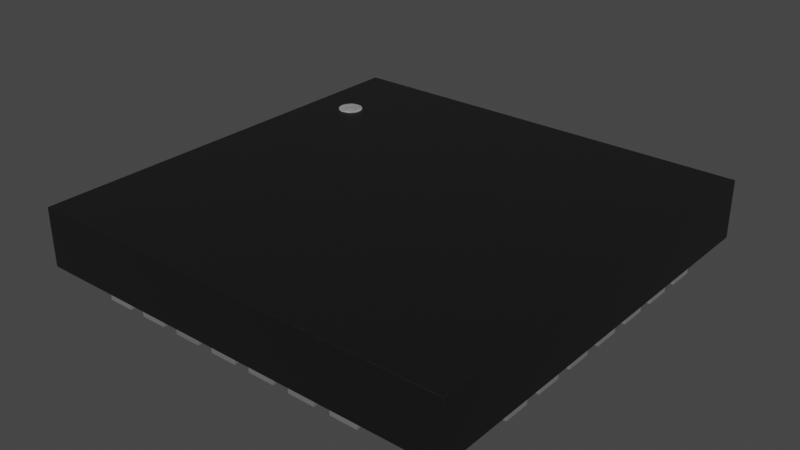 # Source: UFQFN-28-1EP_4x4mm.blend  (saved by Blender 4.1.23; exported with 4.5.12 LTS)
import bpy
from mathutils import Matrix  # noqa: F401  (used for matrix-valued properties, if any)

bpy.ops.wm.read_factory_settings(use_empty=True)
scene = bpy.context.scene
scene.name = 'Scene'

# ---- collections
col_collection = bpy.data.collections.new('Collection'); scene.collection.children.link(col_collection)

# ---- materials (node trees are filled in below, after node groups)
mat_plastic_chip = bpy.data.materials.new('plastic_chip')
mat_plastic_chip.use_transparent_shadow = False
mat_plastic_chip.preview_render_type = 'CUBE'
mat_white_markings = bpy.data.materials.new('white_markings')
mat_white_markings.use_transparent_shadow = False
mat_white_markings.preview_render_type = 'FLAT'
mat_metal_pins = bpy.data.materials.new('metal_pins')
mat_metal_pins.use_transparent_shadow = False
mat_metal_pins.preview_render_type = 'CUBE'

# ---- material node trees
mat_plastic_chip.use_nodes = True; mat_plastic_chip.node_tree.nodes.clear()
_N = mat_plastic_chip.node_tree.nodes; _L = mat_plastic_chip.node_tree.links
n0 = _N.new('ShaderNodeBsdfPrincipled'); n0.name = 'Principled BSDF'; n0.location = (10, 300)
n0.distribution = 'GGX'
n0.subsurface_method = 'BURLEY'
n0.inputs[0].default_value = (0.009312, 0.009312, 0.009312, 1.0)
n0.inputs[1].default_value = 0.1372
n0.inputs[2].default_value = 0.3706
n0.inputs[3].default_value = 1.45
n0.inputs[27].default_value = (0.0, 0.0, 0.0, 1.0)
n0.inputs[28].default_value = 1.0
n1 = _N.new('ShaderNodeOutputMaterial'); n1.name = 'Material Output'; n1.location = (300, 300)
n2 = _N.new('ShaderNodeTexNoise'); n2.name = 'Noise Texture'; n2.location = (-893, 54)
n2.inputs[2].default_value = 200.0
n2.inputs[3].default_value = 3.6
n2.inputs[4].default_value = 0.8375
n3 = _N.new('ShaderNodeBump'); n3.name = 'Bump'; n3.location = (-604, -53)
n3.inputs[0].default_value = 0.08
n3.inputs[1].default_value = 1.0
n3.inputs[2].default_value = 1.0
_L.new(n0.outputs[0], n1.inputs[0])
_L.new(n2.outputs[0], n3.inputs[3])
_L.new(n3.outputs[0], n0.inputs[5])
n1.is_active_output = True
mat_white_markings.use_nodes = True; mat_white_markings.node_tree.nodes.clear()
_N = mat_white_markings.node_tree.nodes; _L = mat_white_markings.node_tree.links
n0 = _N.new('ShaderNodeOutputMaterial'); n0.name = 'Material Output'; n0.location = (300, 300)
n1 = _N.new('ShaderNodeBsdfPrincipled'); n1.name = 'Principled BSDF'; n1.location = (-34, 272)
n1.distribution = 'GGX'
n1.subsurface_method = 'BURLEY'
n1.inputs[1].default_value = 0.02
n1.inputs[2].default_value = 0.4636
n1.inputs[3].default_value = 1.4
n1.inputs[8].default_value = 1.0
n1.inputs[10].default_value = 0.3682
n1.inputs[13].default_value = 0.6591
n1.inputs[18].default_value = 0.2318
n1.inputs[20].default_value = 0.6709
n1.inputs[24].default_value = 0.1191
n1.inputs[27].default_value = (0.0, 0.0, 0.0, 1.0)
n1.inputs[28].default_value = 1.0
n2 = _N.new('ShaderNodeMapping'); n2.name = 'Mapping'; n2.location = (-1010, 265)
n2.inputs[3].default_value = (3.0, 1.0, 1.0)
n3 = _N.new('ShaderNodeTexCoord'); n3.name = 'Texture Coordinate'; n3.location = (-1250, 180)
n4 = _N.new('ShaderNodeBump'); n4.name = 'Bump'; n4.location = (-376, -99)
n4.inputs[0].default_value = 0.05
n4.inputs[1].default_value = 1.0
n4.inputs[2].default_value = 1.0
n5 = _N.new('ShaderNodeTexNoise'); n5.name = 'Noise Texture'; n5.location = (-662, 176)
n5.inputs[2].default_value = 88.0
n5.inputs[3].default_value = 10.8
n5.inputs[4].default_value = 0.9167
n5.inputs[8].default_value = 1.6
n6 = _N.new('ShaderNodeValToRGB'); n6.name = 'ColorRamp'; n6.location = (-354, 186)
while len(n6.color_ramp.elements) > 1: n6.color_ramp.elements.remove(n6.color_ramp.elements[-1])
n6.color_ramp.elements[0].position = 0.0; n6.color_ramp.elements[0].color = (0.2596, 0.2596, 0.2596, 1.0)
_e = n6.color_ramp.elements.new(1.0); _e.color = (0.6303, 0.6303, 0.6303, 1.0)
n7 = _N.new('ShaderNodeMix'); n7.name = 'Mix'; n7.location = (-204, 152)
n7.data_type = 'RGBA'
n7.inputs[0].default_value = 0.3682
n7.inputs[7].default_value = (0.2525, 0.2525, 0.2525, 1.0)
_L.new(n5.outputs[0], n6.inputs[0])
_L.new(n1.outputs[0], n0.inputs[0])
_L.new(n3.outputs[2], n2.inputs[0])
_L.new(n2.outputs[0], n5.inputs[0])
_L.new(n5.outputs[0], n4.inputs[3])
_L.new(n4.outputs[0], n1.inputs[5])
_L.new(n6.outputs[0], n7.inputs[6])
_L.new(n7.outputs[2], n1.inputs[0])
n0.is_active_output = True
mat_metal_pins.use_nodes = True; mat_metal_pins.node_tree.nodes.clear()
_N = mat_metal_pins.node_tree.nodes; _L = mat_metal_pins.node_tree.links
n0 = _N.new('ShaderNodeMapping'); n0.name = 'Mapping'; n0.location = (-1447, -91)
n0.inputs[3].default_value = (4.8, 1.2, 1.1)
n1 = _N.new('ShaderNodeBsdfPrincipled'); n1.name = 'Principled BSDF'; n1.location = (-560, 254)
n1.distribution = 'GGX'
n1.subsurface_method = 'BURLEY'
n1.inputs[1].default_value = 0.7818
n1.inputs[2].default_value = 0.2886
n1.inputs[3].default_value = 1.45
n1.inputs[13].default_value = 0.0
n1.inputs[27].default_value = (0.0, 0.0, 0.0, 1.0)
n1.inputs[28].default_value = 1.0
n2 = _N.new('ShaderNodeOutputMaterial'); n2.name = 'Material Output.002'; n2.location = (-205, 253)
n2.width = 213
n3 = _N.new('ShaderNodeTexNoise'); n3.name = 'Noise Texture.002'; n3.location = (-1228, -73)
n3.inputs[2].default_value = 0.1
n3.inputs[3].default_value = 7.0
n3.inputs[4].default_value = 0.6
n3.inputs[8].default_value = 0.4
n4 = _N.new('ShaderNodeTexCoord'); n4.name = 'Texture Coordinate'; n4.location = (-1636, -116)
n5 = _N.new('ShaderNodeMix'); n5.name = 'Mix.001'; n5.location = (-921, 45)
n5.data_type = 'RGBA'
n5.inputs[6].default_value = (0.9398, 0.9547, 1.0, 1.0)
n5.inputs[7].default_value = (0.13, 0.1259, 0.1359, 1.0)
n6 = _N.new('ShaderNodeBump'); n6.name = 'Bump.001'; n6.location = (-1001, -227)
n6.inputs[0].default_value = 0.05
n6.inputs[1].default_value = 0.01
n6.inputs[2].default_value = 1.0
_L.new(n1.outputs[0], n2.inputs[0])
_L.new(n3.outputs[0], n6.inputs[3])
_L.new(n0.outputs[0], n3.inputs[0])
_L.new(n3.outputs[0], n5.inputs[0])
_L.new(n4.outputs[3], n0.inputs[0])
_L.new(n5.outputs[2], n1.inputs[0])
_L.new(n6.outputs[0], n1.inputs[5])
n2.is_active_output = True

# ---- world
world_world = bpy.data.worlds.new('World'); scene.world = world_world
world_world.use_nodes = True; world_world.node_tree.nodes.clear()
_N = world_world.node_tree.nodes; _L = world_world.node_tree.links
n0 = _N.new('ShaderNodeOutputWorld'); n0.name = 'World Output'; n0.location = (300, 300)
n1 = _N.new('ShaderNodeBackground'); n1.name = 'Background'; n1.location = (10, 300)
n1.inputs[0].default_value = (0.05088, 0.05088, 0.05088, 1.0)
_L.new(n1.outputs[0], n0.inputs[0])
n0.is_active_output = True
world_world.color = (0.05088, 0.05088, 0.05088)
world_world.use_sun_shadow = False
world_world.sun_shadow_jitter_overblur = 0.0

# ---- meshes
me_shape_9_indexedfaceset_084 = bpy.data.meshes.new('SHAPE_9_IndexedFaceSet.084')
me_shape_9_indexedfaceset_084.from_pydata([(-0.8074, -0.8074, 0.2402), (0.8074, -0.8074, 0.02008), (0.8074, 0.8074, 0.2402), (0.8074, -0.8074, 0.2402), (0.8074, 0.8074, 0.02008), (-0.8074, 0.8074, 0.2402), (-0.8074, -0.8074, 0.02008), (-0.8074, 0.8074, 0.02008), (-0.8051, 0.4224, 0.0), (-0.6051, 0.4224, 0.05), (-0.8051, 0.4224, 0.05), (-0.8051, 0.5224, 0.05), (-0.8051, 0.5224, 0.0), (-0.6051, 0.5224, 0.0), (-0.6051, 0.4224, 0.0), (-0.6051, 0.5224, 0.05), (-0.6051, 0.265, 0.05), (-0.6051, 0.365, 0.0), (-0.6051, 0.365, 0.05), (-0.8051, 0.365, 0.0), (-0.8051, 0.365, 0.05), (-0.6051, 0.265, 0.0), (-0.8051, 0.265, 0.0), (-0.8051, 0.265, 0.05), (-0.8051, 0.1075, 0.05), (-0.6051, 0.2075, 0.05), (-0.8051, 0.1075, 0.0), (-0.8051, 0.2075, 0.05), (-0.8051, 0.2075, 0.0), (-0.6051, 0.2075, 0.0), (-0.6051, 0.1075, 0.0), (-0.6051, 0.1075, 0.05), (-0.6051, -0.05, 0.0), (-0.8051, -0.05, 0.0), (-0.8051, -0.05, 0.05), (-0.6051, 0.05, 0.05), (-0.6051, -0.05, 0.05), (-0.6051, 0.05, 0.0), (-0.8051, 0.05, 0.0), (-0.8051, 0.05, 0.05), (-0.6051, -0.2075, 0.0), (-0.8051, -0.2075, 0.0), (-0.6051, -0.2075, 0.05), (-0.6051, -0.1075, 0.05), (-0.6051, -0.1075, 0.0), (-0.8051, -0.1075, 0.05), (-0.8051, -0.1075, 0.0), (-0.8051, -0.2075, 0.05), (-0.8051, -0.365, 0.0), (-0.6051, -0.365, 0.05), (-0.8051, -0.365, 0.05), (-0.6051, -0.265, 0.0), (-0.8051, -0.265, 0.0), (-0.8051, -0.265, 0.05), (-0.6051, -0.365, 0.0), (-0.6051, -0.265, 0.05), (-0.8051, -0.5224, 0.0), (-0.6051, -0.5224, 0.05), (-0.8051, -0.4224, 0.05), (-0.8051, -0.5224, 0.05), (-0.8051, -0.4224, 0.0), (-0.6051, -0.4224, 0.0), (-0.6051, -0.5224, 0.0), (-0.6051, -0.4224, 0.05), (-0.5224, -0.8051, 0.0), (-0.5224, -0.6051, 0.0), (-0.5224, -0.6051, 0.05), (-0.4224, -0.6051, 0.05), (-0.4224, -0.6051, 0.0), (-0.4224, -0.8051, 0.0), (-0.5224, -0.8051, 0.05), (-0.4224, -0.8051, 0.05), (-0.365, -0.8051, 0.0), (-0.265, -0.8051, 0.05), (-0.365, -0.6051, 0.0), (-0.265, -0.6051, 0.0), (-0.265, -0.6051, 0.05), (-0.265, -0.8051, 0.0), (-0.365, -0.8051, 0.05), (-0.365, -0.6051, 0.05), (-0.1075, -0.8051, 0.05), (-0.1075, -0.6051, 0.0), (-0.1075, -0.8051, 0.0), (-0.1075, -0.6051, 0.05), (-0.2075, -0.6051, 0.0), (-0.2075, -0.8051, 0.0), (-0.2075, -0.8051, 0.05), (-0.2075, -0.6051, 0.05), (-0.05, -0.8051, 0.05), (-0.05, -0.6051, 0.0), (-0.05, -0.6051, 0.05), (0.05, -0.6051, 0.0), (0.05, -0.8051, 0.0), (-0.05, -0.8051, 0.0), (0.05, -0.8051, 0.05), (0.05, -0.6051, 0.05), (0.1075, -0.8051, 0.0), (0.1075, -0.8051, 0.05), (0.2075, -0.6051, 0.05), (0.2075, -0.8051, 0.05), (0.2075, -0.6051, 0.0), (0.1075, -0.6051, 0.05), (0.1075, -0.6051, 0.0), (0.2075, -0.8051, 0.0), (0.265, -0.8051, 0.0), (0.265, -0.8051, 0.05), (0.365, -0.6051, 0.0), (0.365, -0.8051, 0.0), (0.365, -0.8051, 0.05), (0.265, -0.6051, 0.05), (0.265, -0.6051, 0.0), (0.365, -0.6051, 0.05), (0.4224, -0.8051, 0.0), (0.5224, -0.8051, 0.05), (0.5224, -0.8051, 0.0), (0.4224, -0.6051, 0.0), (0.5224, -0.6051, 0.0), (0.4224, -0.8051, 0.05), (0.4224, -0.6051, 0.05), (0.5224, -0.6051, 0.05), (0.8051, -0.4224, 0.0), (0.8051, -0.4224, 0.05), (0.8051, -0.5224, 0.05), (0.6051, -0.4224, 0.0), (0.6051, -0.5224, 0.05), (0.8051, -0.5224, 0.0), (0.6051, -0.5224, 0.0), (0.6051, -0.4224, 0.05), (0.8051, -0.365, 0.05), (0.8051, -0.265, 0.0), (0.6051, -0.265, 0.0), (0.6051, -0.265, 0.05), (0.6051, -0.365, 0.0), (0.8051, -0.365, 0.0), (0.6051, -0.365, 0.05), (0.8051, -0.265, 0.05), (0.8051, -0.2075, 0.0), (0.6051, -0.2075, 0.0), (0.6051, -0.1075, 0.0), (0.8051, -0.1075, 0.0), (0.8051, -0.1075, 0.05), (0.6051, -0.2075, 0.05), (0.8051, -0.2075, 0.05), (0.6051, -0.1075, 0.05), (0.8051, 0.05, 0.0), (0.8051, -0.05, 0.05), (0.6051, 0.05, 0.0), (0.6051, -0.05, 0.05), (0.6051, 0.05, 0.05), (0.8051, -0.05, 0.0), (0.6051, -0.05, 0.0), (0.8051, 0.05, 0.05), (0.8051, 0.1075, 0.05), (0.8051, 0.2075, 0.0), (0.6051, 0.2075, 0.05), (0.6051, 0.1075, 0.0), (0.6051, 0.2075, 0.0), (0.8051, 0.1075, 0.0), (0.6051, 0.1075, 0.05), (0.8051, 0.2075, 0.05), (0.8051, 0.265, 0.0), (0.8051, 0.365, 0.05), (0.8051, 0.265, 0.05), (0.6051, 0.365, 0.0), (0.6051, 0.265, 0.05), (0.6051, 0.365, 0.05), (0.8051, 0.365, 0.0), (0.6051, 0.265, 0.0), (0.6051, 0.4224, 0.0), (0.8051, 0.5224, 0.0), (0.8051, 0.5224, 0.05), (0.8051, 0.4224, 0.05), (0.6051, 0.4224, 0.05), (0.6051, 0.5224, 0.0), (0.8051, 0.4224, 0.0), (0.6051, 0.5224, 0.05), (0.5224, 0.6051, 0.0), (0.5224, 0.6051, 0.05), (0.5224, 0.8051, 0.05), (0.4224, 0.8051, 0.0), (0.5224, 0.8051, 0.0), (0.4224, 0.6051, 0.0), (0.4224, 0.6051, 0.05), (0.4224, 0.8051, 0.05), (0.365, 0.6051, 0.0), (0.365, 0.6051, 0.05), (0.365, 0.8051, 0.0), (0.265, 0.8051, 0.0), (0.265, 0.6051, 0.0), (0.265, 0.8051, 0.05), (0.265, 0.6051, 0.05), (0.365, 0.8051, 0.05), (0.1075, 0.6051, 0.05), (0.2075, 0.8051, 0.0), (0.2075, 0.6051, 0.05), (0.1075, 0.8051, 0.0), (0.2075, 0.8051, 0.05), (0.2075, 0.6051, 0.0), (0.1075, 0.6051, 0.0), (0.1075, 0.8051, 0.05), (0.05, 0.6051, 0.0), (0.05, 0.6051, 0.05), (0.05, 0.8051, 0.05), (-0.05, 0.8051, 0.0), (0.05, 0.8051, 0.0), (-0.05, 0.8051, 0.05), (-0.05, 0.6051, 0.05), (-0.05, 0.6051, 0.0), (-0.1075, 0.6051, 0.0), (-0.1075, 0.8051, 0.0), (-0.1075, 0.6051, 0.05), (-0.2075, 0.8051, 0.05), (-0.2075, 0.8051, 0.0), (-0.2075, 0.6051, 0.0), (-0.2075, 0.6051, 0.05), (-0.1075, 0.8051, 0.05), (-0.365, 0.6051, 0.0), (-0.265, 0.6051, 0.0), (-0.265, 0.6051, 0.05), (-0.365, 0.8051, 0.05), (-0.365, 0.6051, 0.05), (-0.365, 0.8051, 0.0), (-0.265, 0.8051, 0.0), (-0.265, 0.8051, 0.05), (-0.5224, 0.6051, 0.0), (-0.4224, 0.6051, 0.05), (-0.5224, 0.6051, 0.05), (-0.5224, 0.8051, 0.05), (-0.5224, 0.8051, 0.0), (-0.4224, 0.8051, 0.0), (-0.4224, 0.6051, 0.0), (-0.4224, 0.8051, 0.05), (0.5402, -0.5402, 0.0), (0.5402, 0.5402, 0.05), (0.5402, 0.5402, 0.0), (-0.5402, 0.5402, 0.05), (-0.5402, -0.5402, 0.0), (-0.5402, 0.5402, 0.0), (-0.5402, -0.5402, 0.05), (0.5402, -0.5402, 0.05), (-0.6436, 0.5148, 0.1527), (-0.6436, 0.5148, 0.244), (-0.6347, 0.5139, 0.1527), (-0.6347, 0.5139, 0.244), (-0.6262, 0.5113, 0.1527), (-0.6262, 0.5113, 0.244), (-0.6183, 0.5071, 0.1527), (-0.6183, 0.5071, 0.244), (-0.6114, 0.5014, 0.1527), (-0.6114, 0.5014, 0.244), (-0.6057, 0.4945, 0.1527), (-0.6057, 0.4945, 0.244), (-0.6015, 0.4866, 0.1527), (-0.6015, 0.4866, 0.244), (-0.5989, 0.478, 0.1527), (-0.5989, 0.478, 0.244), (-0.598, 0.4691, 0.1527), (-0.598, 0.4691, 0.244), (-0.5989, 0.4602, 0.1527), (-0.5989, 0.4602, 0.244), (-0.6015, 0.4516, 0.1527), (-0.6015, 0.4516, 0.244), (-0.6057, 0.4438, 0.1527), (-0.6057, 0.4438, 0.244), (-0.6114, 0.4368, 0.1527), (-0.6114, 0.4368, 0.244), (-0.6183, 0.4312, 0.1527), (-0.6183, 0.4312, 0.244), (-0.6262, 0.4269, 0.1527), (-0.6262, 0.4269, 0.244), (-0.6347, 0.4243, 0.1527), (-0.6347, 0.4243, 0.244), (-0.6436, 0.4235, 0.1527), (-0.6436, 0.4235, 0.244), (-0.6526, 0.4243, 0.1527), (-0.6526, 0.4243, 0.244), (-0.6611, 0.4269, 0.1527), (-0.6611, 0.4269, 0.244), (-0.669, 0.4312, 0.1527), (-0.669, 0.4312, 0.244), (-0.6759, 0.4368, 0.1527), (-0.6759, 0.4368, 0.244), (-0.6816, 0.4438, 0.1527), (-0.6816, 0.4438, 0.244), (-0.6858, 0.4516, 0.1527), (-0.6858, 0.4516, 0.244), (-0.6884, 0.4602, 0.1527), (-0.6884, 0.4602, 0.244), (-0.6893, 0.4691, 0.1527), (-0.6893, 0.4691, 0.244), (-0.6884, 0.478, 0.1527), (-0.6884, 0.478, 0.244), (-0.6858, 0.4866, 0.1527), (-0.6858, 0.4866, 0.244), (-0.6816, 0.4945, 0.1527), (-0.6816, 0.4945, 0.244), (-0.6759, 0.5014, 0.1527), (-0.6759, 0.5014, 0.244), (-0.669, 0.5071, 0.1527), (-0.669, 0.5071, 0.244), (-0.6611, 0.5113, 0.1527), (-0.6611, 0.5113, 0.244), (-0.6526, 0.5139, 0.1527), (-0.6526, 0.5139, 0.244)], [], [(28, 26, 24, 27), (6, 1, 3, 0), (1, 4, 2, 3), (4, 7, 5, 2), (7, 6, 0, 5), (1, 6, 7, 4), (8, 14, 9, 10), (14, 13, 15, 9), (13, 12, 11, 15), (12, 8, 10, 11), (14, 8, 12, 13), (10, 9, 15, 11), (22, 21, 16, 23), (21, 17, 18, 16), (17, 19, 20, 18), (19, 22, 23, 20), (21, 22, 19, 17), (23, 16, 18, 20), (26, 30, 31, 24), (30, 29, 25, 31), (29, 28, 27, 25), (30, 26, 28, 29), (33, 32, 36, 34), (24, 31, 25, 27), (32, 37, 35, 36), (68, 65, 66, 67), (37, 38, 39, 35), (38, 33, 34, 39), (32, 33, 38, 37), (34, 36, 35, 39), (41, 40, 42, 47), (40, 44, 43, 42), (44, 46, 45, 43), (46, 41, 47, 45), (40, 41, 46, 44), (47, 42, 43, 45), (48, 54, 49, 50), (54, 51, 55, 49), (51, 52, 53, 55), (52, 48, 50, 53), (54, 48, 52, 51), (50, 49, 55, 53), (56, 62, 57, 59), (62, 61, 63, 57), (61, 60, 58, 63), (60, 56, 59, 58), (62, 56, 60, 61), (59, 57, 63, 58), (64, 69, 71, 70), (69, 68, 67, 71), (65, 64, 70, 66), (75, 74, 79, 76), (69, 64, 65, 68), (70, 71, 67, 66), (72, 77, 73, 78), (77, 75, 76, 73), (74, 72, 78, 79), (92, 93, 89, 91), (77, 72, 74, 75), (78, 73, 76, 79), (85, 82, 80, 86), (82, 81, 83, 80), (81, 84, 87, 83), (84, 85, 86, 87), (82, 85, 84, 81), (86, 80, 83, 87), (93, 92, 94, 88), (92, 91, 95, 94), (91, 89, 90, 95), (89, 93, 88, 90), (88, 94, 95, 90), (107, 106, 111, 108), (96, 103, 99, 97), (103, 100, 98, 99), (100, 102, 101, 98), (102, 96, 97, 101), (103, 96, 102, 100), (97, 99, 98, 101), (104, 107, 108, 105), (106, 110, 109, 111), (125, 120, 121, 122), (110, 104, 105, 109), (107, 104, 110, 106), (105, 108, 111, 109), (112, 114, 113, 117), (114, 116, 119, 113), (116, 115, 118, 119), (115, 112, 117, 118), (114, 112, 115, 116), (117, 113, 119, 118), (126, 125, 122, 124), (120, 123, 127, 121), (139, 138, 143, 140), (123, 126, 124, 127), (125, 126, 123, 120), (124, 122, 121, 127), (132, 133, 128, 134), (133, 129, 135, 128), (129, 130, 131, 135), (130, 132, 134, 131), (133, 132, 130, 129), (134, 128, 135, 131), (137, 136, 142, 141), (136, 139, 140, 142), (138, 137, 141, 143), (141, 142, 140, 143), (136, 137, 138, 139), (150, 149, 145, 147), (149, 144, 151, 145), (144, 146, 148, 151), (160, 167, 163, 166), (146, 150, 147, 148), (149, 150, 146, 144), (147, 145, 151, 148), (155, 157, 152, 158), (157, 153, 159, 152), (153, 156, 154, 159), (156, 155, 158, 154), (157, 155, 156, 153), (158, 152, 159, 154), (167, 160, 162, 164), (160, 166, 161, 162), (166, 163, 165, 161), (163, 167, 164, 165), (164, 162, 161, 165), (174, 169, 170, 171), (168, 174, 171, 172), (169, 173, 175, 170), (176, 181, 179, 180), (173, 168, 172, 175), (174, 168, 173, 169), (172, 171, 170, 175), (181, 176, 177, 182), (176, 180, 178, 177), (180, 179, 183, 178), (179, 181, 182, 183), (182, 177, 178, 183), (187, 188, 190, 189), (188, 184, 185, 190), (184, 186, 191, 185), (186, 187, 189, 191), (184, 188, 187, 186), (197, 193, 196, 194), (190, 185, 191, 189), (198, 197, 194, 192), (195, 198, 192, 199), (193, 195, 199, 196), (208, 209, 215, 210), (197, 198, 195, 193), (192, 194, 196, 199), (207, 200, 201, 206), (200, 204, 202, 201), (204, 203, 205, 202), (203, 207, 206, 205), (200, 207, 203, 204), (206, 201, 202, 205), (213, 208, 210, 214), (209, 212, 211, 215), (0, 3, 2, 5), (212, 213, 214, 211), (208, 213, 212, 209), (214, 210, 215, 211), (216, 217, 218, 220), (217, 222, 223, 218), (222, 221, 219, 223), (221, 216, 220, 219), (217, 216, 221, 222), (220, 218, 223, 219), (224, 230, 225, 226), (230, 229, 231, 225), (229, 228, 227, 231), (228, 224, 226, 227), (230, 224, 228, 229), (226, 225, 231, 227), (236, 232, 239, 238), (232, 234, 233, 239), (234, 237, 235, 233), (237, 236, 238, 235), (232, 236, 237, 234), (238, 239, 233, 235), (240, 241, 243, 242), (242, 243, 245, 244), (244, 245, 247, 246), (246, 247, 249, 248), (248, 249, 251, 250), (250, 251, 253, 252), (252, 253, 255, 254), (254, 255, 257, 256), (256, 257, 259, 258), (258, 259, 261, 260), (260, 261, 263, 262), (262, 263, 265, 264), (264, 265, 267, 266), (266, 267, 269, 268), (268, 269, 271, 270), (270, 271, 273, 272), (272, 273, 275, 274), (274, 275, 277, 276), (276, 277, 279, 278), (278, 279, 281, 280), (280, 281, 283, 282), (282, 283, 285, 284), (284, 285, 287, 286), (286, 287, 289, 288), (288, 289, 291, 290), (290, 291, 293, 292), (292, 293, 295, 294), (294, 295, 297, 296), (296, 297, 299, 298), (298, 299, 301, 300), (243, 241, 303, 301, 299, 297, 295, 293, 291, 289, 287, 285, 283, 281, 279, 277, 275, 273, 271, 269, 267, 265, 263, 261, 259, 257, 255, 253, 251, 249, 247, 245), (300, 301, 303, 302), (302, 303, 241, 240), (240, 242, 244, 246, 248, 250, 252, 254, 256, 258, 260, 262, 264, 266, 268, 270, 272, 274, 276, 278, 280, 282, 284, 286, 288, 290, 292, 294, 296, 298, 300, 302)])
me_shape_9_indexedfaceset_084.polygons.foreach_set('use_smooth', [1, 1, 1, 1, 1, 1, 1, 1, 1, 1, 1, 1, 1, 1, 1, 1, 1, 1, 1, 1, 1, 1, 1, 1, 1, 1, 1, 1, 1, 1, 1, 1, 1, 1, 1, 1, 1, 1, 1, 1, 1, 1, 1, 1, 1, 1, 1, 1, 1, 1, 1, 1, 1, 1, 1, 1, 1, 1, 1, 1, 1, 1, 1, 1, 1, 1, 1, 1, 1, 1, 1, 1, 1, 1, 1, 1, 1, 1, 1, 1, 1, 1, 1, 1, 1, 1, 1, 1, 1, 1, 1, 1, 1, 1, 1, 1, 1, 1, 1, 1, 1, 1, 1, 1, 1, 1, 1, 1, 1, 1, 1, 1, 1, 1, 1, 1, 1, 1, 1, 1, 1, 1, 1, 1, 1, 1, 1, 1, 1, 1, 1, 1, 1, 1, 1, 1, 1, 1, 1, 1, 1, 1, 1, 1, 1, 1, 1, 1, 1, 1, 1, 1, 1, 1, 1, 1, 1, 1, 1, 1, 1, 1, 1, 1, 1, 1, 1, 1, 1, 1, 1, 1, 1, 1, 1, 1, 1, 1, 1, 1, 0, 0, 0, 0, 0, 0, 0, 0, 0, 0, 0, 0, 0, 0, 0, 0, 0, 0, 0, 0, 0, 0, 0, 0, 0, 0, 0, 0, 0, 0, 0, 0, 0, 0])
me_shape_9_indexedfaceset_084.polygons.foreach_set('material_index', [2, 0, 0, 0, 0, 0, 2, 2, 2, 2, 2, 2, 2, 2, 2, 2, 2, 2, 2, 2, 2, 2, 2, 2, 2, 2, 2, 2, 2, 2, 2, 2, 2, 2, 2, 2, 2, 2, 2, 2, 2, 2, 2, 2, 2, 2, 2, 2, 2, 2, 2, 2, 2, 2, 2, 2, 2, 2, 2, 2, 2, 2, 2, 2, 2, 2, 2, 2, 2, 2, 2, 2, 2, 2, 2, 2, 2, 2, 2, 2, 2, 2, 2, 2, 2, 2, 2, 2, 2, 2, 2, 2, 2, 2, 2, 2, 2, 2, 2, 2, 2, 2, 2, 2, 2, 2, 2, 2, 2, 2, 2, 2, 2, 2, 2, 2, 2, 2, 2, 2, 2, 2, 2, 2, 2, 2, 2, 2, 2, 2, 2, 2, 2, 2, 2, 2, 2, 2, 2, 2, 2, 2, 2, 2, 2, 2, 2, 2, 2, 2, 2, 2, 2, 2, 2, 2, 2, 2, 0, 2, 2, 2, 2, 2, 2, 2, 2, 2, 2, 2, 2, 2, 2, 2, 1, 2, 2, 2, 2, 1, 1, 1, 1, 1, 1, 1, 1, 1, 1, 1, 1, 1, 1, 1, 1, 1, 1, 1, 1, 1, 1, 1, 1, 1, 1, 1, 1, 1, 1, 1, 1, 1, 1, 1])
_k = set([(0, 3), (0, 5), (0, 6), (1, 3), (1, 4), (1, 6), (2, 3), (2, 4), (2, 5), (4, 7), (5, 7), (6, 7), (8, 10), (8, 12), (8, 14), (9, 10), (9, 14), (9, 15), (10, 11), (11, 12), (11, 15), (12, 13), (13, 14), (13, 15), (16, 18), (16, 21), (16, 23), (17, 18), (17, 19), (17, 21), (18, 20), (19, 20), (19, 22), (20, 23), (21, 22), (22, 23), (24, 26), (24, 27), (24, 31), (25, 27), (25, 29), (25, 31), (26, 28), (26, 30), (27, 28), (28, 29), (29, 30), (30, 31), (32, 33), (32, 36), (32, 37), (33, 34), (33, 38), (34, 36), (34, 39), (35, 36), (35, 37), (35, 39), (37, 38), (38, 39), (40, 41), (40, 42), (40, 44), (41, 46), (41, 47), (42, 43), (42, 47), (43, 44), (43, 45), (44, 46), (45, 46), (45, 47), (48, 50), (48, 52), (48, 54), (49, 50), (49, 54), (49, 55), (50, 53), (51, 52), (51, 54), (51, 55), (52, 53), (53, 55), (56, 59), (56, 60), (56, 62), (57, 59), (57, 62), (57, 63), (58, 59), (58, 60), (58, 63), (60, 61), (61, 62), (61, 63), (64, 65), (64, 69), (64, 70), (65, 66), (65, 68), (66, 67), (66, 70), (67, 68), (67, 71), (68, 69), (69, 71), (70, 71), (72, 74), (72, 77), (72, 78), (73, 76), (73, 77), (73, 78), (74, 75), (74, 79), (75, 76), (75, 77), (76, 79), (78, 79), (80, 82), (80, 83), (80, 86), (81, 82), (81, 83), (81, 84), (82, 85), (83, 87), (84, 85), (84, 87), (85, 86), (86, 87), (88, 90), (88, 93), (88, 94), (89, 90), (89, 91), (89, 93), (90, 95), (91, 92), (91, 95), (92, 93), (92, 94), (94, 95), (96, 97), (96, 102), (96, 103), (97, 99), (97, 101), (98, 99), (98, 100), (98, 101), (99, 103), (100, 102), (100, 103), (101, 102), (104, 105), (104, 107), (104, 110), (105, 108), (105, 109), (106, 107), (106, 110), (106, 111), (107, 108), (108, 111), (109, 110), (109, 111), (112, 114), (112, 115), (112, 117), (113, 114), (113, 117), (113, 119), (114, 116), (115, 116), (115, 118), (116, 119), (117, 118), (118, 119), (120, 121), (120, 123), (120, 125), (121, 122), (121, 127), (122, 124), (122, 125), (123, 126), (123, 127), (124, 126), (124, 127), (125, 126), (128, 133), (128, 134), (128, 135), (129, 130), (129, 133), (129, 135), (130, 131), (130, 132), (131, 134), (131, 135), (132, 133), (132, 134), (136, 137), (136, 139), (136, 142), (137, 138), (137, 141), (138, 139), (138, 143), (139, 140), (140, 142), (140, 143), (141, 142), (141, 143), (144, 146), (144, 149), (144, 151), (145, 147), (145, 149), (145, 151), (146, 148), (146, 150), (147, 148), (147, 150), (148, 151), (149, 150), (152, 157), (152, 158), (152, 159), (153, 156), (153, 157), (153, 159), (154, 156), (154, 158), (154, 159), (155, 156), (155, 157), (155, 158), (160, 162), (160, 166), (160, 167), (161, 162), (161, 165), (161, 166), (162, 164), (163, 165), (163, 166), (163, 167), (164, 165), (164, 167), (168, 172), (168, 173), (168, 174), (169, 170), (169, 173), (169, 174), (170, 171), (170, 175), (171, 172), (171, 174), (172, 175), (173, 175), (176, 177), (176, 180), (176, 181), (177, 178), (177, 182), (178, 180), (178, 183), (179, 180), (179, 181), (179, 183), (181, 182), (182, 183), (184, 185), (184, 186), (184, 188), (185, 190), (185, 191), (186, 187), (186, 191), (187, 188), (187, 189), (188, 190), (189, 190), (189, 191), (192, 194), (192, 198), (192, 199), (193, 195), (193, 196), (193, 197), (194, 196), (194, 197), (195, 198), (195, 199), (196, 199), (197, 198), (200, 201), (200, 204), (200, 207), (201, 202), (201, 206), (202, 204), (202, 205), (203, 204), (203, 205), (203, 207), (205, 206), (206, 207), (208, 209), (208, 210), (208, 213), (209, 212), (209, 215), (210, 214), (210, 215), (211, 212), (211, 214), (211, 215), (212, 213), (213, 214), (216, 217), (216, 220), (216, 221), (217, 218), (217, 222), (218, 220), (218, 223), (219, 220), (219, 221), (219, 223), (221, 222), (222, 223), (224, 226), (224, 228), (224, 230), (225, 226), (225, 230), (225, 231), (226, 227), (227, 228), (227, 231), (228, 229), (229, 230), (229, 231), (232, 234), (232, 236), (232, 239), (233, 234), (233, 235), (233, 239), (234, 237), (235, 237), (235, 238), (236, 237), (236, 238), (238, 239), (241, 243), (241, 303), (243, 245), (245, 247), (247, 249), (249, 251), (251, 253), (253, 255), (255, 257), (257, 259), (259, 261), (261, 263), (263, 265), (265, 267), (267, 269), (269, 271), (271, 273), (273, 275), (275, 277), (277, 279), (279, 281), (281, 283), (283, 285), (285, 287), (287, 289), (289, 291), (291, 293), (293, 295), (295, 297), (297, 299), (299, 301), (301, 303)])
me_shape_9_indexedfaceset_084.attributes.new('sharp_edge', 'BOOLEAN', 'EDGE').data.foreach_set('value', [ (min(e.vertices), max(e.vertices)) in _k for e in me_shape_9_indexedfaceset_084.edges])
_uv = me_shape_9_indexedfaceset_084.uv_layers.new(name='UVMap')
_uv.uv.foreach_set('vector', [0.5826, 0.4731, 0.5205, 0.4731, 0.5205, 0.4856, 0.5826, 0.4856, 0.06351, 0.4856, 1.064, 0.4856, 1.064, 0.6222, 0.06351, 0.6222, -0.04629, 0.4856, 0.9537, 0.4856, 0.9537, 0.6222, -0.04629, 0.6222, 1.064, 0.4856, 0.06351, 0.4856, 0.06351, 0.6222, 1.064, 0.6222, 0.9537, 0.4856, -0.04629, 0.4856, -0.04629, 0.6222, 0.9537, 0.6222, 1.064, -0.04629, 0.06351, -0.04629, 0.06351, 0.9537, 1.064, 0.9537, 0.06351, 0.4731, 0.1877, 0.4731, 0.1877, 0.4856, 0.06351, 0.4856, 0.7161, 0.4731, 0.7782, 0.4731, 0.7782, 0.4856, 0.7161, 0.4856, 0.1877, 0.4731, 0.06351, 0.4731, 0.06351, 0.4856, 0.1877, 0.4856, 0.7782, 0.4731, 0.7161, 0.4731, 0.7161, 0.4856, 0.7782, 0.4856, 0.1877, 0.7161, 0.06351, 0.7161, 0.06351, 0.7782, 0.1877, 0.7782, 0.06351, 0.7161, 0.1877, 0.7161, 0.1877, 0.7782, 0.06351, 0.7782, 0.06351, 0.4731, 0.1877, 0.4731, 0.1877, 0.4856, 0.06351, 0.4856, 0.6183, 0.4731, 0.6804, 0.4731, 0.6804, 0.4856, 0.6183, 0.4856, 0.1877, 0.4731, 0.06351, 0.4731, 0.06351, 0.4856, 0.1877, 0.4856, 0.6804, 0.4731, 0.6183, 0.4731, 0.6183, 0.4856, 0.6804, 0.4856, 0.1877, 0.6183, 0.06351, 0.6183, 0.06351, 0.6804, 0.1877, 0.6804, 0.06351, 0.6183, 0.1877, 0.6183, 0.1877, 0.6804, 0.06351, 0.6804, 0.06351, 0.4731, 0.1877, 0.4731, 0.1877, 0.4856, 0.06351, 0.4856, 0.5205, 0.4731, 0.5826, 0.4731, 0.5826, 0.4856, 0.5205, 0.4856, 0.1877, 0.4731, 0.06351, 0.4731, 0.06351, 0.4856, 0.1877, 0.4856, 0.1877, 0.5205, 0.06351, 0.5205, 0.06351, 0.5826, 0.1877, 0.5826, 0.06351, 0.4731, 0.1877, 0.4731, 0.1877, 0.4856, 0.06351, 0.4856, 0.06351, 0.5205, 0.1877, 0.5205, 0.1877, 0.5826, 0.06351, 0.5826, 0.4227, 0.4731, 0.4848, 0.4731, 0.4848, 0.4856, 0.4227, 0.4856, 0.3012, 0.4731, 0.2391, 0.4731, 0.2391, 0.4856, 0.3012, 0.4856, 0.1877, 0.4731, 0.06351, 0.4731, 0.06351, 0.4856, 0.1877, 0.4856, 0.4848, 0.4731, 0.4227, 0.4731, 0.4227, 0.4856, 0.4848, 0.4856, 0.1877, 0.4227, 0.06351, 0.4227, 0.06351, 0.4848, 0.1877, 0.4848, 0.06351, 0.4227, 0.1877, 0.4227, 0.1877, 0.4848, 0.06351, 0.4848, 0.06351, 0.4731, 0.1877, 0.4731, 0.1877, 0.4856, 0.06351, 0.4856, 0.3249, 0.4731, 0.387, 0.4731, 0.387, 0.4856, 0.3249, 0.4856, 0.1877, 0.4731, 0.06351, 0.4731, 0.06351, 0.4856, 0.1877, 0.4856, 0.387, 0.4731, 0.3249, 0.4731, 0.3249, 0.4856, 0.387, 0.4856, 0.1877, 0.3249, 0.06351, 0.3249, 0.06351, 0.387, 0.1877, 0.387, 0.06351, 0.3249, 0.1877, 0.3249, 0.1877, 0.387, 0.06351, 0.387, 0.06351, 0.4731, 0.1877, 0.4731, 0.1877, 0.4856, 0.06351, 0.4856, 0.2271, 0.4731, 0.2892, 0.4731, 0.2892, 0.4856, 0.2271, 0.4856, 0.1877, 0.4731, 0.06351, 0.4731, 0.06351, 0.4856, 0.1877, 0.4856, 0.2892, 0.4731, 0.2271, 0.4731, 0.2271, 0.4856, 0.2892, 0.4856, 0.1877, 0.2271, 0.06351, 0.2271, 0.06351, 0.2892, 0.1877, 0.2892, 0.06351, 0.2271, 0.1877, 0.2271, 0.1877, 0.2892, 0.06351, 0.2892, 0.06351, 0.4731, 0.1877, 0.4731, 0.1877, 0.4856, 0.06351, 0.4856, 0.1293, 0.4731, 0.1914, 0.4731, 0.1914, 0.4856, 0.1293, 0.4856, 0.1877, 0.4731, 0.06351, 0.4731, 0.06351, 0.4856, 0.1877, 0.4856, 0.1914, 0.4731, 0.1293, 0.4731, 0.1293, 0.4856, 0.1914, 0.4856, 0.1877, 0.1293, 0.06351, 0.1293, 0.06351, 0.1914, 0.1877, 0.1914, 0.06351, 0.1293, 0.1877, 0.1293, 0.1877, 0.1914, 0.06351, 0.1914, 0.2391, 0.4731, 0.3012, 0.4731, 0.3012, 0.4856, 0.2391, 0.4856, -0.04629, 0.4731, 0.07792, 0.4731, 0.07792, 0.4856, -0.04629, 0.4856, 0.07792, 0.4731, -0.04629, 0.4731, -0.04629, 0.4856, 0.07792, 0.4856, 0.399, 0.4731, 0.3369, 0.4731, 0.3369, 0.4856, 0.399, 0.4856, 0.3012, -0.04629, 0.2391, -0.04629, 0.2391, 0.07792, 0.3012, 0.07792, 0.2391, -0.04629, 0.3012, -0.04629, 0.3012, 0.07792, 0.2391, 0.07792, 0.3369, 0.4731, 0.399, 0.4731, 0.399, 0.4856, 0.3369, 0.4856, -0.04629, 0.4731, 0.07792, 0.4731, 0.07792, 0.4856, -0.04629, 0.4856, 0.07792, 0.4731, -0.04629, 0.4731, -0.04629, 0.4856, 0.07792, 0.4856, 0.5946, -0.04629, 0.5325, -0.04629, 0.5325, 0.07792, 0.5946, 0.07792, 0.399, -0.04629, 0.3369, -0.04629, 0.3369, 0.07792, 0.399, 0.07792, 0.3369, -0.04629, 0.399, -0.04629, 0.399, 0.07792, 0.3369, 0.07792, 0.4347, 0.4731, 0.4968, 0.4731, 0.4968, 0.4856, 0.4347, 0.4856, -0.04629, 0.4731, 0.07792, 0.4731, 0.07792, 0.4856, -0.04629, 0.4856, 0.4968, 0.4731, 0.4347, 0.4731, 0.4347, 0.4856, 0.4968, 0.4856, 0.07792, 0.4731, -0.04629, 0.4731, -0.04629, 0.4856, 0.07792, 0.4856, 0.4968, -0.04629, 0.4347, -0.04629, 0.4347, 0.07792, 0.4968, 0.07792, 0.4347, -0.04629, 0.4968, -0.04629, 0.4968, 0.07792, 0.4347, 0.07792, 0.5325, 0.4731, 0.5946, 0.4731, 0.5946, 0.4856, 0.5325, 0.4856, -0.04629, 0.4731, 0.07792, 0.4731, 0.07792, 0.4856, -0.04629, 0.4856, 0.5946, 0.4731, 0.5325, 0.4731, 0.5325, 0.4856, 0.5946, 0.4856, 0.07792, 0.4731, -0.04629, 0.4731, -0.04629, 0.4856, 0.07792, 0.4856, 0.5325, -0.04629, 0.5946, -0.04629, 0.5946, 0.07792, 0.5325, 0.07792, -0.04629, 0.4731, 0.07792, 0.4731, 0.07792, 0.4856, -0.04629, 0.4856, 0.6303, 0.4731, 0.6924, 0.4731, 0.6924, 0.4856, 0.6303, 0.4856, -0.04629, 0.4731, 0.07792, 0.4731, 0.07792, 0.4856, -0.04629, 0.4856, 0.6924, 0.4731, 0.6303, 0.4731, 0.6303, 0.4856, 0.6924, 0.4856, 0.07792, 0.4731, -0.04629, 0.4731, -0.04629, 0.4856, 0.07792, 0.4856, 0.6924, -0.04629, 0.6303, -0.04629, 0.6303, 0.07792, 0.6924, 0.07792, 0.6303, -0.04629, 0.6924, -0.04629, 0.6924, 0.07792, 0.6303, 0.07792, 0.7281, 0.4731, 0.7902, 0.4731, 0.7902, 0.4856, 0.7281, 0.4856, 0.7902, 0.4731, 0.7281, 0.4731, 0.7281, 0.4856, 0.7902, 0.4856, 0.1293, 0.4731, 0.1914, 0.4731, 0.1914, 0.4856, 0.1293, 0.4856, 0.07792, 0.4731, -0.04629, 0.4731, -0.04629, 0.4856, 0.07792, 0.4856, 0.7902, -0.04629, 0.7281, -0.04629, 0.7281, 0.07792, 0.7902, 0.07792, 0.7281, -0.04629, 0.7902, -0.04629, 0.7902, 0.07792, 0.7281, 0.07792, 0.8259, 0.4731, 0.888, 0.4731, 0.888, 0.4856, 0.8259, 0.4856, -0.04629, 0.4731, 0.07792, 0.4731, 0.07792, 0.4856, -0.04629, 0.4856, 0.888, 0.4731, 0.8259, 0.4731, 0.8259, 0.4856, 0.888, 0.4856, 0.07792, 0.4731, -0.04629, 0.4731, -0.04629, 0.4856, 0.07792, 0.4856, 0.888, -0.04629, 0.8259, -0.04629, 0.8259, 0.07792, 0.888, 0.07792, 0.8259, -0.04629, 0.888, -0.04629, 0.888, 0.07792, 0.8259, 0.07792, 0.9393, 0.4731, 1.064, 0.4731, 1.064, 0.4856, 0.9393, 0.4856, 1.064, 0.4731, 0.9393, 0.4731, 0.9393, 0.4856, 1.064, 0.4856, 1.064, 0.4731, 0.9393, 0.4731, 0.9393, 0.4856, 1.064, 0.4856, 0.1914, 0.4731, 0.1293, 0.4731, 0.1293, 0.4856, 0.1914, 0.4856, 1.064, 0.1293, 0.9393, 0.1293, 0.9393, 0.1914, 1.064, 0.1914, 0.9393, 0.1293, 1.064, 0.1293, 1.064, 0.1914, 0.9393, 0.1914, 0.9393, 0.4731, 1.064, 0.4731, 1.064, 0.4856, 0.9393, 0.4856, 0.2271, 0.4731, 0.2892, 0.4731, 0.2892, 0.4856, 0.2271, 0.4856, 1.064, 0.4731, 0.9393, 0.4731, 0.9393, 0.4856, 1.064, 0.4856, 0.2892, 0.4731, 0.2271, 0.4731, 0.2271, 0.4856, 0.2892, 0.4856, 1.064, 0.2271, 0.9393, 0.2271, 0.9393, 0.2892, 1.064, 0.2892, 0.9393, 0.2271, 1.064, 0.2271, 1.064, 0.2892, 0.9393, 0.2892, 0.9393, 0.4731, 1.064, 0.4731, 1.064, 0.4856, 0.9393, 0.4856, 0.3249, 0.4731, 0.387, 0.4731, 0.387, 0.4856, 0.3249, 0.4856, 0.387, 0.4731, 0.3249, 0.4731, 0.3249, 0.4856, 0.387, 0.4856, 0.9393, 0.3249, 1.064, 0.3249, 1.064, 0.387, 0.9393, 0.387, 1.064, 0.3249, 0.9393, 0.3249, 0.9393, 0.387, 1.064, 0.387, 0.9393, 0.4731, 1.064, 0.4731, 1.064, 0.4856, 0.9393, 0.4856, 0.4227, 0.4731, 0.4848, 0.4731, 0.4848, 0.4856, 0.4227, 0.4856, 1.064, 0.4731, 0.9393, 0.4731, 0.9393, 0.4856, 1.064, 0.4856, 1.064, 0.6183, 0.9393, 0.6183, 0.9393, 0.6804, 1.064, 0.6804, 0.4848, 0.4731, 0.4227, 0.4731, 0.4227, 0.4856, 0.4848, 0.4856, 1.064, 0.4227, 0.9393, 0.4227, 0.9393, 0.4848, 1.064, 0.4848, 0.9393, 0.4227, 1.064, 0.4227, 1.064, 0.4848, 0.9393, 0.4848, 0.9393, 0.4731, 1.064, 0.4731, 1.064, 0.4856, 0.9393, 0.4856, 0.5205, 0.4731, 0.5826, 0.4731, 0.5826, 0.4856, 0.5205, 0.4856, 1.064, 0.4731, 0.9393, 0.4731, 0.9393, 0.4856, 1.064, 0.4856, 0.5826, 0.4731, 0.5205, 0.4731, 0.5205, 0.4856, 0.5826, 0.4856, 1.064, 0.5205, 0.9393, 0.5205, 0.9393, 0.5826, 1.064, 0.5826, 0.9393, 0.5205, 1.064, 0.5205, 1.064, 0.5826, 0.9393, 0.5826, 0.9393, 0.4731, 1.064, 0.4731, 1.064, 0.4856, 0.9393, 0.4856, 0.6183, 0.4731, 0.6804, 0.4731, 0.6804, 0.4856, 0.6183, 0.4856, 1.064, 0.4731, 0.9393, 0.4731, 0.9393, 0.4856, 1.064, 0.4856, 0.6804, 0.4731, 0.6183, 0.4731, 0.6183, 0.4856, 0.6804, 0.4856, 0.9393, 0.6183, 1.064, 0.6183, 1.064, 0.6804, 0.9393, 0.6804, 0.7161, 0.4731, 0.7782, 0.4731, 0.7782, 0.4856, 0.7161, 0.4856, 0.9393, 0.4731, 1.064, 0.4731, 1.064, 0.4856, 0.9393, 0.4856, 1.064, 0.4731, 0.9393, 0.4731, 0.9393, 0.4856, 1.064, 0.4856, 0.888, 0.8295, 0.8259, 0.8295, 0.8259, 0.9537, 0.888, 0.9537, 0.7782, 0.4731, 0.7161, 0.4731, 0.7161, 0.4856, 0.7782, 0.4856, 1.064, 0.7161, 0.9393, 0.7161, 0.9393, 0.7782, 1.064, 0.7782, 0.9393, 0.7161, 1.064, 0.7161, 1.064, 0.7782, 0.9393, 0.7782, 0.8259, 0.4731, 0.888, 0.4731, 0.888, 0.4856, 0.8259, 0.4856, 0.8295, 0.4731, 0.9537, 0.4731, 0.9537, 0.4856, 0.8295, 0.4856, 0.888, 0.4731, 0.8259, 0.4731, 0.8259, 0.4856, 0.888, 0.4856, 0.9537, 0.4731, 0.8295, 0.4731, 0.8295, 0.4856, 0.9537, 0.4856, 0.8259, 0.8295, 0.888, 0.8295, 0.888, 0.9537, 0.8259, 0.9537, 0.9537, 0.4731, 0.8295, 0.4731, 0.8295, 0.4856, 0.9537, 0.4856, 0.7281, 0.4731, 0.7902, 0.4731, 0.7902, 0.4856, 0.7281, 0.4856, 0.8295, 0.4731, 0.9537, 0.4731, 0.9537, 0.4856, 0.8295, 0.4856, 0.7902, 0.4731, 0.7281, 0.4731, 0.7281, 0.4856, 0.7902, 0.4856, 0.7902, 0.8295, 0.7281, 0.8295, 0.7281, 0.9537, 0.7902, 0.9537, 0.8295, 0.4731, 0.9537, 0.4731, 0.9537, 0.4856, 0.8295, 0.4856, 0.7281, 0.8295, 0.7902, 0.8295, 0.7902, 0.9537, 0.7281, 0.9537, 0.6303, 0.4731, 0.6924, 0.4731, 0.6924, 0.4856, 0.6303, 0.4856, 0.9537, 0.4731, 0.8295, 0.4731, 0.8295, 0.4856, 0.9537, 0.4856, 0.6924, 0.4731, 0.6303, 0.4731, 0.6303, 0.4856, 0.6924, 0.4856, 0.8295, 0.4731, 0.9537, 0.4731, 0.9537, 0.4856, 0.8295, 0.4856, 0.6924, 0.8295, 0.6303, 0.8295, 0.6303, 0.9537, 0.6924, 0.9537, 0.6303, 0.8295, 0.6924, 0.8295, 0.6924, 0.9537, 0.6303, 0.9537, 0.5325, 0.4731, 0.5946, 0.4731, 0.5946, 0.4856, 0.5325, 0.4856, 0.8295, 0.4731, 0.9537, 0.4731, 0.9537, 0.4856, 0.8295, 0.4856, 0.5946, 0.4731, 0.5325, 0.4731, 0.5325, 0.4856, 0.5946, 0.4856, 0.9537, 0.4731, 0.8295, 0.4731, 0.8295, 0.4856, 0.9537, 0.4856, 0.5946, 0.8295, 0.5325, 0.8295, 0.5325, 0.9537, 0.5946, 0.9537, 0.5325, 0.8295, 0.5946, 0.8295, 0.5946, 0.9537, 0.5325, 0.9537, 0.4347, 0.4731, 0.4968, 0.4731, 0.4968, 0.4856, 0.4347, 0.4856, 0.4968, 0.4731, 0.4347, 0.4731, 0.4347, 0.4856, 0.4968, 0.4856, 0.06351, -0.04629, 1.064, -0.04629, 1.064, 0.9537, 0.06351, 0.9537, 0.9537, 0.4731, 0.8295, 0.4731, 0.8295, 0.4856, 0.9537, 0.4856, 0.4968, 0.8295, 0.4347, 0.8295, 0.4347, 0.9537, 0.4968, 0.9537, 0.4347, 0.8295, 0.4968, 0.8295, 0.4968, 0.9537, 0.4347, 0.9537, 0.3369, 0.4731, 0.399, 0.4731, 0.399, 0.4856, 0.3369, 0.4856, 0.8295, 0.4731, 0.9537, 0.4731, 0.9537, 0.4856, 0.8295, 0.4856, 0.399, 0.4731, 0.3369, 0.4731, 0.3369, 0.4856, 0.399, 0.4856, 0.9537, 0.4731, 0.8295, 0.4731, 0.8295, 0.4856, 0.9537, 0.4856, 0.399, 0.8295, 0.3369, 0.8295, 0.3369, 0.9537, 0.399, 0.9537, 0.3369, 0.8295, 0.399, 0.8295, 0.399, 0.9537, 0.3369, 0.9537, 0.2391, 0.4731, 0.3012, 0.4731, 0.3012, 0.4856, 0.2391, 0.4856, 0.8295, 0.4731, 0.9537, 0.4731, 0.9537, 0.4856, 0.8295, 0.4856, 0.3012, 0.4731, 0.2391, 0.4731, 0.2391, 0.4856, 0.3012, 0.4856, 0.9537, 0.4731, 0.8295, 0.4731, 0.8295, 0.4856, 0.9537, 0.4856, 0.3012, 0.8295, 0.2391, 0.8295, 0.2391, 0.9537, 0.3012, 0.9537, 0.2391, 0.8295, 0.3012, 0.8295, 0.3012, 0.9537, 0.2391, 0.9537, 0.2281, 0.4731, 0.899, 0.4731, 0.899, 0.4856, 0.2281, 0.4856, 0.1183, 0.4731, 0.7892, 0.4731, 0.7892, 0.4856, 0.1183, 0.4856, 0.899, 0.4731, 0.2281, 0.4731, 0.2281, 0.4856, 0.899, 0.4856, 0.7892, 0.4731, 0.1183, 0.4731, 0.1183, 0.4856, 0.7892, 0.4856, 0.899, 0.1183, 0.2281, 0.1183, 0.2281, 0.7892, 0.899, 0.7892, 0.2281, 0.1183, 0.899, 0.1183, 0.899, 0.7892, 0.2281, 0.7892, 0.1638, 0.5679, 0.1638, 0.6246, 0.1693, 0.6246, 0.1693, 0.5679, 0.1693, 0.5679, 0.1693, 0.6246, 0.1746, 0.6246, 0.1746, 0.5679, 0.1746, 0.5679, 0.1746, 0.6246, 0.1795, 0.6246, 0.1795, 0.5679, 0.1795, 0.5679, 0.1795, 0.6246, 0.1838, 0.6246, 0.1838, 0.5679, 0.7651, 0.5679, 0.7651, 0.6246, 0.7608, 0.6246, 0.7608, 0.5679, 0.7608, 0.5679, 0.7608, 0.6246, 0.7559, 0.6246, 0.7559, 0.5679, 0.7559, 0.5679, 0.7559, 0.6246, 0.7506, 0.6246, 0.7506, 0.5679, 0.7506, 0.5679, 0.7506, 0.6246, 0.745, 0.6246, 0.745, 0.5679, 0.745, 0.5679, 0.745, 0.6246, 0.7395, 0.6246, 0.7395, 0.5679, 0.7395, 0.5679, 0.7395, 0.6246, 0.7342, 0.6246, 0.7342, 0.5679, 0.7342, 0.5679, 0.7342, 0.6246, 0.7293, 0.6246, 0.7293, 0.5679, 0.7293, 0.5679, 0.7293, 0.6246, 0.725, 0.6246, 0.725, 0.5679, 0.1838, 0.5679, 0.1838, 0.6246, 0.1795, 0.6246, 0.1795, 0.5679, 0.1795, 0.5679, 0.1795, 0.6246, 0.1746, 0.6246, 0.1746, 0.5679, 0.1746, 0.5679, 0.1746, 0.6246, 0.1693, 0.6246, 0.1693, 0.5679, 0.1693, 0.5679, 0.1693, 0.6246, 0.1638, 0.6246, 0.1638, 0.5679, 0.1638, 0.5679, 0.1638, 0.6246, 0.1583, 0.6246, 0.1583, 0.5679, 0.1583, 0.5679, 0.1583, 0.6246, 0.1529, 0.6246, 0.1529, 0.5679, 0.1529, 0.5679, 0.1529, 0.6246, 0.148, 0.6246, 0.148, 0.5679, 0.148, 0.5679, 0.148, 0.6246, 0.1437, 0.6246, 0.1437, 0.5679, 0.725, 0.5679, 0.725, 0.6246, 0.7293, 0.6246, 0.7293, 0.5679, 0.7293, 0.5679, 0.7293, 0.6246, 0.7342, 0.6246, 0.7342, 0.5679, 0.7342, 0.5679, 0.7342, 0.6246, 0.7395, 0.6246, 0.7395, 0.5679, 0.7395, 0.5679, 0.7395, 0.6246, 0.745, 0.6246, 0.745, 0.5679, 0.745, 0.5679, 0.745, 0.6246, 0.7506, 0.6246, 0.7506, 0.5679, 0.7506, 0.5679, 0.7506, 0.6246, 0.7559, 0.6246, 0.7559, 0.5679, 0.7559, 0.5679, 0.7559, 0.6246, 0.7608, 0.6246, 0.7608, 0.5679, 0.7608, 0.5679, 0.7608, 0.6246, 0.7651, 0.6246, 0.7651, 0.5679, 0.1437, 0.5679, 0.1437, 0.6246, 0.148, 0.6246, 0.148, 0.5679, 0.148, 0.5679, 0.148, 0.6246, 0.1529, 0.6246, 0.1529, 0.5679, 0.1693, 0.7728, 0.1638, 0.7734, 0.1583, 0.7728, 0.1529, 0.7712, 0.148, 0.7686, 0.1437, 0.7651, 0.1402, 0.7608, 0.1376, 0.7559, 0.136, 0.7506, 0.1354, 0.745, 0.136, 0.7395, 0.1376, 0.7342, 0.1402, 0.7293, 0.1437, 0.725, 0.148, 0.7215, 0.1529, 0.7189, 0.1583, 0.7172, 0.1638, 0.7167, 0.1693, 0.7172, 0.1746, 0.7189, 0.1795, 0.7215, 0.1838, 0.725, 0.1874, 0.7293, 0.19, 0.7342, 0.1916, 0.7395, 0.1921, 0.745, 0.1916, 0.7506, 0.19, 0.7559, 0.1874, 0.7608, 0.1838, 0.7651, 0.1795, 0.7686, 0.1746, 0.7712, 0.1529, 0.5679, 0.1529, 0.6246, 0.1583, 0.6246, 0.1583, 0.5679, 0.1583, 0.5679, 0.1583, 0.6246, 0.1638, 0.6246, 0.1638, 0.5679, 0.1638, 0.7734, 0.1693, 0.7728, 0.1746, 0.7712, 0.1795, 0.7686, 0.1838, 0.7651, 0.1874, 0.7608, 0.19, 0.7559, 0.1916, 0.7506, 0.1921, 0.745, 0.1916, 0.7395, 0.19, 0.7342, 0.1874, 0.7293, 0.1838, 0.725, 0.1795, 0.7215, 0.1746, 0.7189, 0.1693, 0.7172, 0.1638, 0.7167, 0.1583, 0.7172, 0.1529, 0.7189, 0.148, 0.7215, 0.1437, 0.725, 0.1402, 0.7293, 0.1376, 0.7342, 0.136, 0.7395, 0.1354, 0.745, 0.136, 0.7506, 0.1376, 0.7559, 0.1402, 0.7608, 0.1437, 0.7651, 0.148, 0.7686, 0.1529, 0.7712, 0.1583, 0.7728])
me_shape_9_indexedfaceset_084.materials.append(mat_plastic_chip)
me_shape_9_indexedfaceset_084.materials.append(mat_white_markings)
me_shape_9_indexedfaceset_084.materials.append(mat_metal_pins)
me_shape_9_indexedfaceset_084.update()
me_shape_9_indexedfaceset_084.normals_split_custom_set([tuple(v) for v in zip(*[iter([-1.0, 0.0, 0.0, -1.0, 0.0, 0.0, -1.0, 0.0, 0.0, -1.0, 0.0, 0.0, 0.0, -1.0, 0.0, 0.0, -1.0, 0.0, 0.0, -1.0, 0.0, 0.0, -1.0, 0.0, 1.0, 0.0, 0.0, 1.0, 0.0, 0.0, 1.0, 0.0, 0.0, 1.0, 0.0, 0.0, 0.0, 1.0, 0.0, 0.0, 1.0, 0.0, 0.0, 1.0, 0.0, 0.0, 1.0, 0.0, -1.0, 0.0, 0.0, -1.0, 0.0, 0.0, -1.0, 0.0, 0.0, -1.0, 0.0, 0.0, 0.0, 0.0, -1.0, 0.0, 0.0, -1.0, 0.0, 0.0, -1.0, 0.0, 0.0, -1.0, 0.0, -1.0, 0.0, 0.0, -1.0, 0.0, 0.0, -1.0, 0.0, 0.0, -1.0, 0.0, 1.0, 0.0, 0.0, 1.0, 0.0, 0.0, 1.0, 0.0, 0.0, 1.0, 0.0, 0.0, 0.0, 1.0, 0.0, 0.0, 1.0, 0.0, 0.0, 1.0, 0.0, 0.0, 1.0, 0.0, -1.0, 0.0, 0.0, -1.0, 0.0, 0.0, -1.0, 0.0, 0.0, -1.0, 0.0, 0.0, 0.0, 0.0, -1.0, 0.0, 0.0, -1.0, 0.0, 0.0, -1.0, 0.0, 0.0, -1.0, 0.0, 0.0, 1.0, 0.0, 0.0, 1.0, 0.0, 0.0, 1.0, 0.0, 0.0, 1.0, 0.0, -1.0, 0.0, 0.0, -1.0, 0.0, 0.0, -1.0, 0.0, 0.0, -1.0, 0.0, 1.0, 0.0, 0.0, 1.0, 0.0, 0.0, 1.0, 0.0, 0.0, 1.0, 0.0, 0.0, 0.0, 1.0, 0.0, 0.0, 1.0, 0.0, 0.0, 1.0, 0.0, 0.0, 1.0, 0.0, -1.0, 0.0, 0.0, -1.0, 0.0, 0.0, -1.0, 0.0, 0.0, -1.0, 0.0, 0.0, 0.0, 0.0, -1.0, 0.0, 0.0, -1.0, 0.0, 0.0, -1.0, 0.0, 0.0, -1.0, 0.0, 0.0, 1.0, 0.0, 0.0, 1.0, 0.0, 0.0, 1.0, 0.0, 0.0, 1.0, 0.0, -1.0, 0.0, 0.0, -1.0, 0.0, 0.0, -1.0, 0.0, 0.0, -1.0, 0.0, 1.0, 0.0, 0.0, 1.0, 0.0, 0.0, 1.0, 0.0, 0.0, 1.0, 0.0, 0.0, 0.0, 1.0, 0.0, 0.0, 1.0, 0.0, 0.0, 1.0, 0.0, 0.0, 1.0, 0.0, 0.0, 0.0, -1.0, 0.0, 0.0, -1.0, 0.0, 0.0, -1.0, 0.0, 0.0, -1.0, 0.0, -1.0, 0.0, 0.0, -1.0, 0.0, 0.0, -1.0, 0.0, 0.0, -1.0, 0.0, 0.0, 0.0, 1.0, 0.0, 0.0, 1.0, 0.0, 0.0, 1.0, 0.0, 0.0, 1.0, 1.0, 0.0, 0.0, 1.0, 0.0, 0.0, 1.0, 0.0, 0.0, 1.0, 0.0, 0.0, 0.0, 1.0, 0.0, 0.0, 1.0, 0.0, 0.0, 1.0, 0.0, 0.0, 1.0, 0.0, 0.0, 1.0, 0.0, 0.0, 1.0, 0.0, 0.0, 1.0, 0.0, 0.0, 1.0, 0.0, -1.0, 0.0, 0.0, -1.0, 0.0, 0.0, -1.0, 0.0, 0.0, -1.0, 0.0, 0.0, 0.0, 0.0, -1.0, 0.0, 0.0, -1.0, 0.0, 0.0, -1.0, 0.0, 0.0, -1.0, 0.0, 0.0, 1.0, 0.0, 0.0, 1.0, 0.0, 0.0, 1.0, 0.0, 0.0, 1.0, 0.0, -1.0, 0.0, 0.0, -1.0, 0.0, 0.0, -1.0, 0.0, 0.0, -1.0, 0.0, 1.0, 0.0, 0.0, 1.0, 0.0, 0.0, 1.0, 0.0, 0.0, 1.0, 0.0, 0.0, 0.0, 1.0, 0.0, 0.0, 1.0, 0.0, 0.0, 1.0, 0.0, 0.0, 1.0, 0.0, -1.0, 0.0, 0.0, -1.0, 0.0, 0.0, -1.0, 0.0, 0.0, -1.0, 0.0, 0.0, 0.0, 0.0, -1.0, 0.0, 0.0, -1.0, 0.0, 0.0, -1.0, 0.0, 0.0, -1.0, 0.0, 0.0, 1.0, 0.0, 0.0, 1.0, 0.0, 0.0, 1.0, 0.0, 0.0, 1.0, 0.0, -1.0, 0.0, 0.0, -1.0, 0.0, 0.0, -1.0, 0.0, 0.0, -1.0, 0.0, 1.0, 0.0, 0.0, 1.0, 0.0, 0.0, 1.0, 0.0, 0.0, 1.0, 0.0, 0.0, 0.0, 1.0, 0.0, 0.0, 1.0, 0.0, 0.0, 1.0, 0.0, 0.0, 1.0, 0.0, -1.0, 0.0, 0.0, -1.0, 0.0, 0.0, -1.0, 0.0, 0.0, -1.0, 0.0, 0.0, 0.0, 0.0, -1.0, 0.0, 0.0, -1.0, 0.0, 0.0, -1.0, 0.0, 0.0, -1.0, 0.0, 0.0, 1.0, 0.0, 0.0, 1.0, 0.0, 0.0, 1.0, 0.0, 0.0, 1.0, 0.0, -1.0, 0.0, 0.0, -1.0, 0.0, 0.0, -1.0, 0.0, 0.0, -1.0, 0.0, 1.0, 0.0, 0.0, 1.0, 0.0, 0.0, 1.0, 0.0, 0.0, 1.0, 0.0, 0.0, 0.0, 1.0, 0.0, 0.0, 1.0, 0.0, 0.0, 1.0, 0.0, 0.0, 1.0, 0.0, -1.0, 0.0, 0.0, -1.0, 0.0, 0.0, -1.0, 0.0, 0.0, -1.0, 0.0, 0.0, 0.0, 0.0, -1.0, 0.0, 0.0, -1.0, 0.0, 0.0, -1.0, 0.0, 0.0, -1.0, 0.0, 0.0, 1.0, 0.0, 0.0, 1.0, 0.0, 0.0, 1.0, 0.0, 0.0, 1.0, 0.0, -1.0, 0.0, 0.0, -1.0, 0.0, 0.0, -1.0, 0.0, 0.0, -1.0, 0.0, 1.0, 0.0, 0.0, 1.0, 0.0, 0.0, 1.0, 0.0, 0.0, 1.0, 0.0, 0.0, -1.0, 0.0, 0.0, -1.0, 0.0, 0.0, -1.0, 0.0, 0.0, -1.0, 0.0, 0.0, 0.0, 1.0, 0.0, 0.0, 1.0, 0.0, 0.0, 1.0, 0.0, 0.0, 1.0, 0.0, 0.0, 0.0, -1.0, 0.0, 0.0, -1.0, 0.0, 0.0, -1.0, 0.0, 0.0, -1.0, 0.0, 0.0, 1.0, 0.0, 0.0, 1.0, 0.0, 0.0, 1.0, 0.0, 0.0, 1.0, 0.0, -1.0, 0.0, 0.0, -1.0, 0.0, 0.0, -1.0, 0.0, 0.0, -1.0, 0.0, 1.0, 0.0, 0.0, 1.0, 0.0, 0.0, 1.0, 0.0, 0.0, 1.0, 0.0, 0.0, -1.0, 0.0, 0.0, -1.0, 0.0, 0.0, -1.0, 0.0, 0.0, -1.0, 0.0, 0.0, 0.0, 0.0, -1.0, 0.0, 0.0, -1.0, 0.0, 0.0, -1.0, 0.0, 0.0, -1.0, 0.0, 0.0, -1.0, 0.0, 0.0, -1.0, 0.0, 0.0, -1.0, 0.0, 0.0, -1.0, 0.0, 0.0, 1.0, 0.0, 0.0, 1.0, 0.0, 0.0, 1.0, 0.0, 0.0, 1.0, 0.0, -1.0, 0.0, 0.0, -1.0, 0.0, 0.0, -1.0, 0.0, 0.0, -1.0, 0.0, 1.0, 0.0, 0.0, 1.0, 0.0, 0.0, 1.0, 0.0, 0.0, 1.0, 0.0, 0.0, 0.0, 1.0, 0.0, 0.0, 1.0, 0.0, 0.0, 1.0, 0.0, 0.0, 1.0, 0.0, -1.0, 0.0, 0.0, -1.0, 0.0, 0.0, -1.0, 0.0, 0.0, -1.0, 0.0, 0.0, 0.0, 0.0, -1.0, 0.0, 0.0, -1.0, 0.0, 0.0, -1.0, 0.0, 0.0, -1.0, 0.0, 0.0, 1.0, 0.0, 0.0, 1.0, 0.0, 0.0, 1.0, 0.0, 0.0, 1.0, 0.0, -1.0, 0.0, 0.0, -1.0, 0.0, 0.0, -1.0, 0.0, 0.0, -1.0, 0.0, 1.0, 0.0, 0.0, 1.0, 0.0, 0.0, 1.0, 0.0, 0.0, 1.0, 0.0, 0.0, 0.0, 1.0, 0.0, 0.0, 1.0, 0.0, 0.0, 1.0, 0.0, 0.0, 1.0, 0.0, -1.0, 0.0, 0.0, -1.0, 0.0, 0.0, -1.0, 0.0, 0.0, -1.0, 0.0, 0.0, 0.0, 0.0, 1.0, 0.0, 0.0, 1.0, 0.0, 0.0, 1.0, 0.0, 0.0, 1.0, 1.0, 0.0, 0.0, 1.0, 0.0, 0.0, 1.0, 0.0, 0.0, 1.0, 0.0, 0.0, 0.0, -1.0, 0.0, 0.0, -1.0, 0.0, 0.0, -1.0, 0.0, 0.0, -1.0, 0.0, 1.0, 0.0, 0.0, 1.0, 0.0, 0.0, 1.0, 0.0, 0.0, 1.0, 0.0, 0.0, 0.0, 1.0, 0.0, 0.0, 1.0, 0.0, 0.0, 1.0, 0.0, 0.0, 1.0, 0.0, -1.0, 0.0, 0.0, -1.0, 0.0, 0.0, -1.0, 0.0, 0.0, -1.0, 0.0, 0.0, 0.0, 0.0, -1.0, 0.0, 0.0, -1.0, 0.0, 0.0, -1.0, 0.0, 0.0, -1.0, 0.0, 0.0, 1.0, 0.0, 0.0, 1.0, 0.0, 0.0, 1.0, 0.0, 0.0, 1.0, 0.0, -1.0, 0.0, 0.0, -1.0, 0.0, 0.0, -1.0, 0.0, 0.0, -1.0, 0.0, 0.0, 1.0, 0.0, 0.0, 1.0, 0.0, 0.0, 1.0, 0.0, 0.0, 1.0, 0.0, 1.0, 0.0, 0.0, 1.0, 0.0, 0.0, 1.0, 0.0, 0.0, 1.0, 0.0, 0.0, -1.0, 0.0, 0.0, -1.0, 0.0, 0.0, -1.0, 0.0, 0.0, -1.0, 0.0, 0.0, 0.0, 0.0, -1.0, 0.0, 0.0, -1.0, 0.0, 0.0, -1.0, 0.0, 0.0, -1.0, 0.0, 0.0, 1.0, 0.0, 0.0, 1.0, 0.0, 0.0, 1.0, 0.0, 0.0, 1.0, 0.0, -1.0, 0.0, 0.0, -1.0, 0.0, 0.0, -1.0, 0.0, 0.0, -1.0, 0.0, 1.0, 0.0, 0.0, 1.0, 0.0, 0.0, 1.0, 0.0, 0.0, 1.0, 0.0, 0.0, 0.0, 1.0, 0.0, 0.0, 1.0, 0.0, 0.0, 1.0, 0.0, 0.0, 1.0, 0.0, -1.0, 0.0, 0.0, -1.0, 0.0, 0.0, -1.0, 0.0, 0.0, -1.0, 0.0, 0.0, 0.0, 0.0, -1.0, 0.0, 0.0, -1.0, 0.0, 0.0, -1.0, 0.0, 0.0, -1.0, 0.0, 0.0, 1.0, 0.0, 0.0, 1.0, 0.0, 0.0, 1.0, 0.0, 0.0, 1.0, 0.0, -1.0, 0.0, 0.0, -1.0, 0.0, 0.0, -1.0, 0.0, 0.0, -1.0, 0.0, 0.0, 1.0, 0.0, 0.0, 1.0, 0.0, 0.0, 1.0, 0.0, 0.0, 1.0, 0.0, 0.0, 1.0, 0.0, 0.0, 1.0, 0.0, 0.0, 1.0, 0.0, 0.0, 1.0, 0.0, -1.0, 0.0, 0.0, -1.0, 0.0, 0.0, -1.0, 0.0, 0.0, -1.0, 0.0, 0.0, 0.0, 0.0, -1.0, 0.0, 0.0, -1.0, 0.0, 0.0, -1.0, 0.0, 0.0, -1.0, 0.0, 0.0, 1.0, 0.0, 0.0, 1.0, 0.0, 0.0, 1.0, 0.0, 0.0, 1.0, 0.0, -1.0, 0.0, 0.0, -1.0, 0.0, 0.0, -1.0, 0.0, 0.0, -1.0, 0.0, 1.0, 0.0, 0.0, 1.0, 0.0, 0.0, 1.0, 0.0, 0.0, 1.0, 0.0, 0.0, 0.0, 1.0, 0.0, 0.0, 1.0, 0.0, 0.0, 1.0, 0.0, 0.0, 1.0, 0.0, -1.0, 0.0, 0.0, -1.0, 0.0, 0.0, -1.0, 0.0, 0.0, -1.0, 0.0, 0.0, 0.0, 0.0, -1.0, 0.0, 0.0, -1.0, 0.0, 0.0, -1.0, 0.0, 0.0, -1.0, 0.0, 0.0, 1.0, 0.0, 0.0, 1.0, 0.0, 0.0, 1.0, 0.0, 0.0, 1.0, 0.0, -1.0, 0.0, 0.0, -1.0, 0.0, 0.0, -1.0, 0.0, 0.0, -1.0, 0.0, 1.0, 0.0, 0.0, 1.0, 0.0, 0.0, 1.0, 0.0, 0.0, 1.0, 0.0, 0.0, -1.0, 0.0, 0.0, -1.0, 0.0, 0.0, -1.0, 0.0, 0.0, -1.0, 0.0, 0.0, 0.0, 0.0, 1.0, 0.0, 0.0, 1.0, 0.0, 0.0, 1.0, 0.0, 0.0, 1.0, 0.0, 0.0, -1.0, 0.0, 0.0, -1.0, 0.0, 0.0, -1.0, 0.0, 0.0, -1.0, 0.0, -1.0, 0.0, 0.0, -1.0, 0.0, 0.0, -1.0, 0.0, 0.0, -1.0, 0.0, 1.0, 0.0, 0.0, 1.0, 0.0, 0.0, 1.0, 0.0, 0.0, 1.0, 0.0, 0.0, 0.0, 1.0, 0.0, 0.0, 1.0, 0.0, 0.0, 1.0, 0.0, 0.0, 1.0, 0.0, 0.0, 0.0, -1.0, 0.0, 0.0, -1.0, 0.0, 0.0, -1.0, 0.0, 0.0, -1.0, -1.0, 0.0, 0.0, -1.0, 0.0, 0.0, -1.0, 0.0, 0.0, -1.0, 0.0, 0.0, 0.0, 0.0, -1.0, 0.0, 0.0, -1.0, 0.0, 0.0, -1.0, 0.0, 0.0, -1.0, 0.0, 0.0, 1.0, 0.0, 0.0, 1.0, 0.0, 0.0, 1.0, 0.0, 0.0, 1.0, 0.0, -1.0, 0.0, 0.0, -1.0, 0.0, 0.0, -1.0, 0.0, 0.0, -1.0, 0.0, 1.0, 0.0, 0.0, 1.0, 0.0, 0.0, 1.0, 0.0, 0.0, 1.0, 0.0, 0.0, 0.0, 1.0, 0.0, 0.0, 1.0, 0.0, 0.0, 1.0, 0.0, 0.0, 1.0, 0.0, -1.0, 0.0, 0.0, -1.0, 0.0, 0.0, -1.0, 0.0, 0.0, -1.0, 0.0, 0.0, 0.0, 0.0, -1.0, 0.0, 0.0, -1.0, 0.0, 0.0, -1.0, 0.0, 0.0, -1.0, 0.0, 0.0, 1.0, 0.0, 0.0, 1.0, 0.0, 0.0, 1.0, 0.0, 0.0, 1.0, 0.0, -1.0, 0.0, 0.0, -1.0, 0.0, 0.0, -1.0, 0.0, 0.0, -1.0, 0.0, 1.0, 0.0, 0.0, 1.0, 0.0, 0.0, 1.0, 0.0, 0.0, 1.0, 0.0, 0.0, 0.0, 1.0, 0.0, 0.0, 1.0, 0.0, 0.0, 1.0, 0.0, 0.0, 1.0, 0.0, -1.0, 0.0, 0.0, -1.0, 0.0, 0.0, -1.0, 0.0, 0.0, -1.0, 0.0, 0.0, 0.0, 0.0, 1.0, 0.0, 0.0, 1.0, 0.0, 0.0, 1.0, 0.0, 0.0, 1.0, 1.0, 0.0, 0.0, 1.0, 0.0, 0.0, 1.0, 0.0, 0.0, 1.0, 0.0, 0.0, 0.0, -1.0, 0.0, 0.0, -1.0, 0.0, 0.0, -1.0, 0.0, 0.0, -1.0, 0.0, 0.0, 1.0, 0.0, 0.0, 1.0, 0.0, 0.0, 1.0, 0.0, 0.0, 1.0, 0.0, 0.0, 0.0, -1.0, 0.0, 0.0, -1.0, 0.0, 0.0, -1.0, 0.0, 0.0, -1.0, -1.0, 0.0, 0.0, -1.0, 0.0, 0.0, -1.0, 0.0, 0.0, -1.0, 0.0, 0.0, 0.0, 0.0, -1.0, 0.0, 0.0, -1.0, 0.0, 0.0, -1.0, 0.0, 0.0, -1.0, 0.0, 0.0, 1.0, 0.0, 0.0, 1.0, 0.0, 0.0, 1.0, 0.0, 0.0, 1.0, 0.0, -1.0, 0.0, 0.0, -1.0, 0.0, 0.0, -1.0, 0.0, 0.0, -1.0, 0.0, 1.0, 0.0, 0.0, 1.0, 0.0, 0.0, 1.0, 0.0, 0.0, 1.0, 0.0, 0.0, 0.0, 1.0, 0.0, 0.0, 1.0, 0.0, 0.0, 1.0, 0.0, 0.0, 1.0, 0.0, -1.0, 0.0, 0.0, -1.0, 0.0, 0.0, -1.0, 0.0, 0.0, -1.0, 0.0, 0.0, 0.0, 0.0, 1.0, 0.0, 0.0, 1.0, 0.0, 0.0, 1.0, 0.0, 0.0, 1.0, -1.0, 0.0, 0.0, -1.0, 0.0, 0.0, -1.0, 0.0, 0.0, -1.0, 0.0, 0.0, 0.0, -1.0, 0.0, 0.0, -1.0, 0.0, 0.0, -1.0, 0.0, 0.0, -1.0, 0.0, 1.0, 0.0, 0.0, 1.0, 0.0, 0.0, 1.0, 0.0, 0.0, 1.0, 0.0, 0.0, 0.0, 1.0, 0.0, 0.0, 1.0, 0.0, 0.0, 1.0, 0.0, 0.0, 1.0, 0.0, 0.0, 0.0, -1.0, 0.0, 0.0, -1.0, 0.0, 0.0, -1.0, 0.0, 0.0, -1.0, 1.0, 0.0, 0.0, 1.0, 0.0, 0.0, 1.0, 0.0, 0.0, 1.0, 0.0, 0.0, 0.0, 0.0, 1.0, 0.0, 0.0, 1.0, 0.0, 0.0, 1.0, 0.0, 0.0, 1.0, 0.0, -1.0, 0.0, 0.0, -1.0, 0.0, 0.0, -1.0, 0.0, 0.0, -1.0, 0.0, -1.0, 0.0, 0.0, -1.0, 0.0, 0.0, -1.0, 0.0, 0.0, -1.0, 0.0, 0.0, 0.0, 1.0, 0.0, 0.0, 1.0, 0.0, 0.0, 1.0, 0.0, 0.0, 1.0, 0.0, 1.0, 0.0, 0.0, 1.0, 0.0, 0.0, 1.0, 0.0, 0.0, 1.0, 0.0, 0.0, 0.0, 0.0, -1.0, 0.0, 0.0, -1.0, 0.0, 0.0, -1.0, 0.0, 0.0, -1.0, 0.0, 0.0, 1.0, 0.0, 0.0, 1.0, 0.0, 0.0, 1.0, 0.0, 0.0, 1.0, 0.0, -1.0, 0.0, 0.0, -1.0, 0.0, 0.0, -1.0, 0.0, 0.0, -1.0, 0.0, 1.0, 0.0, 0.0, 1.0, 0.0, 0.0, 1.0, 0.0, 0.0, 1.0, 0.0, 0.0, 0.0, 1.0, 0.0, 0.0, 1.0, 0.0, 0.0, 1.0, 0.0, 0.0, 1.0, 0.0, -1.0, 0.0, 0.0, -1.0, 0.0, 0.0, -1.0, 0.0, 0.0, -1.0, 0.0, 0.0, 0.0, 0.0, -1.0, 0.0, 0.0, -1.0, 0.0, 0.0, -1.0, 0.0, 0.0, -1.0, 0.0, 0.0, 1.0, 0.0, 0.0, 1.0, 0.0, 0.0, 1.0, 0.0, 0.0, 1.0, 0.0, -1.0, 0.0, 0.0, -1.0, 0.0, 0.0, -1.0, 0.0, 0.0, -1.0, 0.0, 0.0, 1.0, 0.0, 0.0, 1.0, 0.0, 0.0, 1.0, 0.0, 0.0, 1.0, 0.0, 0.0, 0.0, 1.0, 0.0, 0.0, 1.0, 0.0, 0.0, 1.0, 0.0, 0.0, 1.0, -1.0, 0.0, 0.0, -1.0, 0.0, 0.0, -1.0, 0.0, 0.0, -1.0, 0.0, 0.0, 0.0, 0.0, -1.0, 0.0, 0.0, -1.0, 0.0, 0.0, -1.0, 0.0, 0.0, -1.0, 0.0, 0.0, 1.0, 0.0, 0.0, 1.0, 0.0, 0.0, 1.0, 0.0, 0.0, 1.0, 0.0, -1.0, 0.0, 0.0, -1.0, 0.0, 0.0, -1.0, 0.0, 0.0, -1.0, 0.0, 1.0, 0.0, 0.0, 1.0, 0.0, 0.0, 1.0, 0.0, 0.0, 1.0, 0.0, 0.0, 0.0, 1.0, 0.0, 0.0, 1.0, 0.0, 0.0, 1.0, 0.0, 0.0, 1.0, 0.0, -1.0, 0.0, 0.0, -1.0, 0.0, 0.0, -1.0, 0.0, 0.0, -1.0, 0.0, 0.0, 0.0, 0.0, -1.0, 0.0, 0.0, -1.0, 0.0, 0.0, -1.0, 0.0, 0.0, -1.0, 0.0, 0.0, 1.0, 0.0, 0.0, 1.0, 0.0, 0.0, 1.0, 0.0, 0.0, 1.0, 0.0, -1.0, 0.0, 0.0, -1.0, 0.0, 0.0, -1.0, 0.0, 0.0, -1.0, 0.0, 1.0, 0.0, 0.0, 1.0, 0.0, 0.0, 1.0, 0.0, 0.0, 1.0, 0.0, 0.0, 0.0, 1.0, 0.0, 0.0, 1.0, 0.0, 0.0, 1.0, 0.0, 0.0, 1.0, 0.0, -1.0, 0.0, 0.0, -1.0, 0.0, 0.0, -1.0, 0.0, 0.0, -1.0, 0.0, 0.0, 0.0, 0.0, -1.0, 0.0, 0.0, -1.0, 0.0, 0.0, -1.0, 0.0, 0.0, -1.0, 0.0, 0.0, 1.0, 0.0, 0.0, 1.0, 0.0, 0.0, 1.0, 0.0, 0.0, 1.0, 0.0, -1.0, 0.0, 0.0, -1.0, 0.0, 0.0, -1.0, 0.0, 0.0, -1.0, 0.0, 1.0, 0.0, 0.0, 1.0, 0.0, 0.0, 1.0, 0.0, 0.0, 1.0, 0.0, 0.0, 0.0, 1.0, 0.0, 0.0, 1.0, 0.0, 0.0, 1.0, 0.0, 0.0, 1.0, 0.0, -1.0, 0.0, 0.0, -1.0, 0.0, 0.0, -1.0, 0.0, 0.0, -1.0, 0.0, 0.0, 0.0, 0.0, -1.0, 0.0, 0.0, -1.0, 0.0, 0.0, -1.0, 0.0, 0.0, -1.0, 0.0, 0.0, 1.0, 0.0, 0.0, 1.0, 0.0, 0.0, 1.0, 0.0, 0.0, 1.0, 0.09801, 0.9952, 0.0, 0.09801, 0.9952, 0.0, 0.09801, 0.9952, 0.0, 0.09801, 0.9952, 0.0, 0.2903, 0.9569, 0.0, 0.2903, 0.9569, 0.0, 0.2903, 0.9569, 0.0, 0.2903, 0.9569, 0.0, 0.4714, 0.8819, 0.0, 0.4714, 0.8819, 0.0, 0.4714, 0.8819, 0.0, 0.4714, 0.8819, 0.0, 0.6344, 0.773, 0.0, 0.6344, 0.773, 0.0, 0.6344, 0.773, 0.0, 0.6344, 0.773, 0.0, 0.773, 0.6344, 0.0, 0.773, 0.6344, 0.0, 0.773, 0.6344, 0.0, 0.773, 0.6344, 0.0, 0.8819, 0.4714, 0.0, 0.8819, 0.4714, 0.0, 0.8819, 0.4714, 0.0, 0.8819, 0.4714, 0.0, 0.9569, 0.2903, 0.0, 0.9569, 0.2903, 0.0, 0.9569, 0.2903, 0.0, 0.9569, 0.2903, 0.0, 0.9952, 0.09802, 0.0, 0.9952, 0.09802, 0.0, 0.9952, 0.09802, 0.0, 0.9952, 0.09802, 0.0, 0.9952, -0.09802, 0.0, 0.9952, -0.09802, 0.0, 0.9952, -0.09802, 0.0, 0.9952, -0.09802, 0.0, 0.9569, -0.2903, 0.0, 0.9569, -0.2903, 0.0, 0.9569, -0.2903, 0.0, 0.9569, -0.2903, 0.0, 0.8819, -0.4714, 0.0, 0.8819, -0.4714, 0.0, 0.8819, -0.4714, 0.0, 0.8819, -0.4714, 0.0, 0.773, -0.6344, 0.0, 0.773, -0.6344, 0.0, 0.773, -0.6344, 0.0, 0.773, -0.6344, 0.0, 0.6344, -0.773, 0.0, 0.6344, -0.773, 0.0, 0.6344, -0.773, 0.0, 0.6344, -0.773, 0.0, 0.4714, -0.8819, 0.0, 0.4714, -0.8819, 0.0, 0.4714, -0.8819, 0.0, 0.4714, -0.8819, 0.0, 0.2903, -0.9569, 0.0, 0.2903, -0.9569, 0.0, 0.2903, -0.9569, 0.0, 0.2903, -0.9569, 0.0, 0.09802, -0.9952, 0.0, 0.09802, -0.9952, 0.0, 0.09802, -0.9952, 0.0, 0.09802, -0.9952, 0.0, -0.09802, -0.9952, 0.0, -0.09802, -0.9952, 0.0, -0.09802, -0.9952, 0.0, -0.09802, -0.9952, 0.0, -0.2903, -0.9569, 0.0, -0.2903, -0.9569, 0.0, -0.2903, -0.9569, 0.0, -0.2903, -0.9569, 0.0, -0.4714, -0.8819, 0.0, -0.4714, -0.8819, 0.0, -0.4714, -0.8819, 0.0, -0.4714, -0.8819, 0.0, -0.6344, -0.773, 0.0, -0.6344, -0.773, 0.0, -0.6344, -0.773, 0.0, -0.6344, -0.773, 0.0, -0.773, -0.6344, 0.0, -0.773, -0.6344, 0.0, -0.773, -0.6344, 0.0, -0.773, -0.6344, 0.0, -0.8819, -0.4714, 0.0, -0.8819, -0.4714, 0.0, -0.8819, -0.4714, 0.0, -0.8819, -0.4714, 0.0, -0.9569, -0.2903, 0.0, -0.9569, -0.2903, 0.0, -0.9569, -0.2903, 0.0, -0.9569, -0.2903, 0.0, -0.9952, -0.09802, 0.0, -0.9952, -0.09802, 0.0, -0.9952, -0.09802, 0.0, -0.9952, -0.09802, 0.0, -0.9952, 0.09802, 0.0, -0.9952, 0.09802, 0.0, -0.9952, 0.09802, 0.0, -0.9952, 0.09802, 0.0, -0.9569, 0.2903, 0.0, -0.9569, 0.2903, 0.0, -0.9569, 0.2903, 0.0, -0.9569, 0.2903, 0.0, -0.8819, 0.4714, 0.0, -0.8819, 0.4714, 0.0, -0.8819, 0.4714, 0.0, -0.8819, 0.4714, 0.0, -0.773, 0.6344, 0.0, -0.773, 0.6344, 0.0, -0.773, 0.6344, 0.0, -0.773, 0.6344, 0.0, -0.6344, 0.773, 0.0, -0.6344, 0.773, 0.0, -0.6344, 0.773, 0.0, -0.6344, 0.773, 0.0, -0.4714, 0.8819, 0.0, -0.4714, 0.8819, 0.0, -0.4714, 0.8819, 0.0, -0.4714, 0.8819, 0.0, -1.79e-08, 0.0, 1.0, -1.79e-08, 0.0, 1.0, -1.79e-08, 0.0, 1.0, -1.79e-08, 0.0, 1.0, -1.79e-08, 0.0, 1.0, -1.79e-08, 0.0, 1.0, -1.79e-08, 0.0, 1.0, -1.79e-08, 0.0, 1.0, -1.79e-08, 0.0, 1.0, -1.79e-08, 0.0, 1.0, -1.79e-08, 0.0, 1.0, -1.79e-08, 0.0, 1.0, -1.79e-08, 0.0, 1.0, -1.79e-08, 0.0, 1.0, -1.79e-08, 0.0, 1.0, -1.79e-08, 0.0, 1.0, -1.79e-08, 0.0, 1.0, -1.79e-08, 0.0, 1.0, -1.79e-08, 0.0, 1.0, -1.79e-08, 0.0, 1.0, -1.79e-08, 0.0, 1.0, -1.79e-08, 0.0, 1.0, -1.79e-08, 0.0, 1.0, -1.79e-08, 0.0, 1.0, -1.79e-08, 0.0, 1.0, -1.79e-08, 0.0, 1.0, -1.79e-08, 0.0, 1.0, -1.79e-08, 0.0, 1.0, -1.79e-08, 0.0, 1.0, -1.79e-08, 0.0, 1.0, -1.79e-08, 0.0, 1.0, -1.79e-08, 0.0, 1.0, -0.2903, 0.9569, 0.0, -0.2903, 0.9569, 0.0, -0.2903, 0.9569, 0.0, -0.2903, 0.9569, 0.0, -0.09801, 0.9952, 0.0, -0.09801, 0.9952, 0.0, -0.09801, 0.9952, 0.0, -0.09801, 0.9952, 0.0, -1.119e-07, 0.0, -1.0, -1.119e-07, 0.0, -1.0, -1.119e-07, 0.0, -1.0, -1.119e-07, 0.0, -1.0, -1.119e-07, 0.0, -1.0, -1.119e-07, 0.0, -1.0, -1.119e-07, 0.0, -1.0, -1.119e-07, 0.0, -1.0, -1.119e-07, 0.0, -1.0, -1.119e-07, 0.0, -1.0, -1.119e-07, 0.0, -1.0, -1.119e-07, 0.0, -1.0, -1.119e-07, 0.0, -1.0, -1.119e-07, 0.0, -1.0, -1.119e-07, 0.0, -1.0, -1.119e-07, 0.0, -1.0, -1.119e-07, 0.0, -1.0, -1.119e-07, 0.0, -1.0, -1.119e-07, 0.0, -1.0, -1.119e-07, 0.0, -1.0, -1.119e-07, 0.0, -1.0, -1.119e-07, 0.0, -1.0, -1.119e-07, 0.0, -1.0, -1.119e-07, 0.0, -1.0, -1.119e-07, 0.0, -1.0, -1.119e-07, 0.0, -1.0, -1.119e-07, 0.0, -1.0, -1.119e-07, 0.0, -1.0, -1.119e-07, 0.0, -1.0, -1.119e-07, 0.0, -1.0, -1.119e-07, 0.0, -1.0, -1.119e-07, 0.0, -1.0])] * 3)])

# ---- objects
ob_shape_9_indexedfaceset = bpy.data.objects.new('SHAPE_9_IndexedFaceSet', me_shape_9_indexedfaceset_084)

# ---- transforms, parenting, visibility, modifiers, constraints
ob_shape_9_indexedfaceset.location = (0.0, 0.0, 0.0)
ob_shape_9_indexedfaceset.scale = (2.54, 2.54, 2.54)
_m = ob_shape_9_indexedfaceset.modifiers.new('Bevel', 'BEVEL')
_m.width = 0.002
_m.width_pct = 0.002
_m.segments = 3

# ---- collection membership
col_collection.objects.link(ob_shape_9_indexedfaceset)

# ---- scene / render settings (as saved in the file)
scene.frame_start = 1; scene.frame_end = 250; scene.frame_set(1)
scene.render.engine = 'BLENDER_EEVEE_NEXT'
scene.cycles.sampling_pattern = 'TABULATED_SOBOL'
scene.cycles.use_light_tree = False
scene.eevee.ray_tracing_options.trace_max_roughness = 0.0
scene.view_settings.view_transform = 'Filmic'
bpy.context.view_layer.update()

# ---- added for rendering (the .blend has no active camera and no usable light): camera, sun
cam_auto = bpy.data.cameras.new('AutoCamera')
cam_auto.lens = 50.0
cam_auto.sensor_width = 36.0
cam_auto.clip_end = 1000.0
ob_auto_camera = bpy.data.objects.new('AutoCamera', cam_auto)
scene.collection.objects.link(ob_auto_camera)
ob_auto_camera.location = (5.39714, -6.47657, 4.62759)
ob_auto_camera.rotation_euler = (1.09748, -7.21219e-08, 0.694738)
scene.camera = ob_auto_camera
light_auto_sun = bpy.data.lights.new('AutoSun', 'SUN')
light_auto_sun.energy = 3.0
light_auto_sun.angle = 0.0523599
ob_auto_sun = bpy.data.objects.new('AutoSun', light_auto_sun)
scene.collection.objects.link(ob_auto_sun)
ob_auto_sun.rotation_euler = (0.872665, 0.174533, 0.523599)
bpy.context.view_layer.update()
